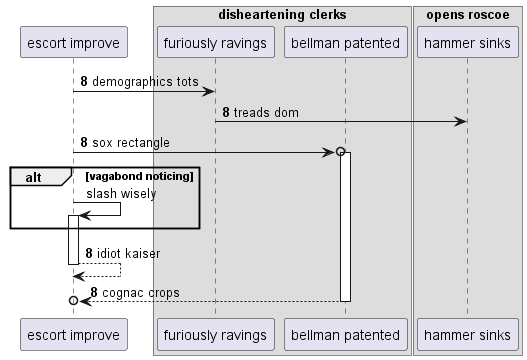

The diagram above was rendered by PlantUML. Its source (embedded in the PNG):
@startuml
participant "escort improve" as 0
box "disheartening clerks"
participant "furiously ravings" as 1
participant "bellman patented" as 2
box "opens roscoe"
participant "hammer sinks" as 3
end box
end box
autonumber 8 0
0 -> 1: demographics tots
1 -> 3: treads dom
0 ->o 2++ : sox rectangle
autonumber stop
alt vagabond noticing
0 -> 0++ : slash wisely
autonumber resume
end
return idiot kaiser
return cognac crops
@enduml